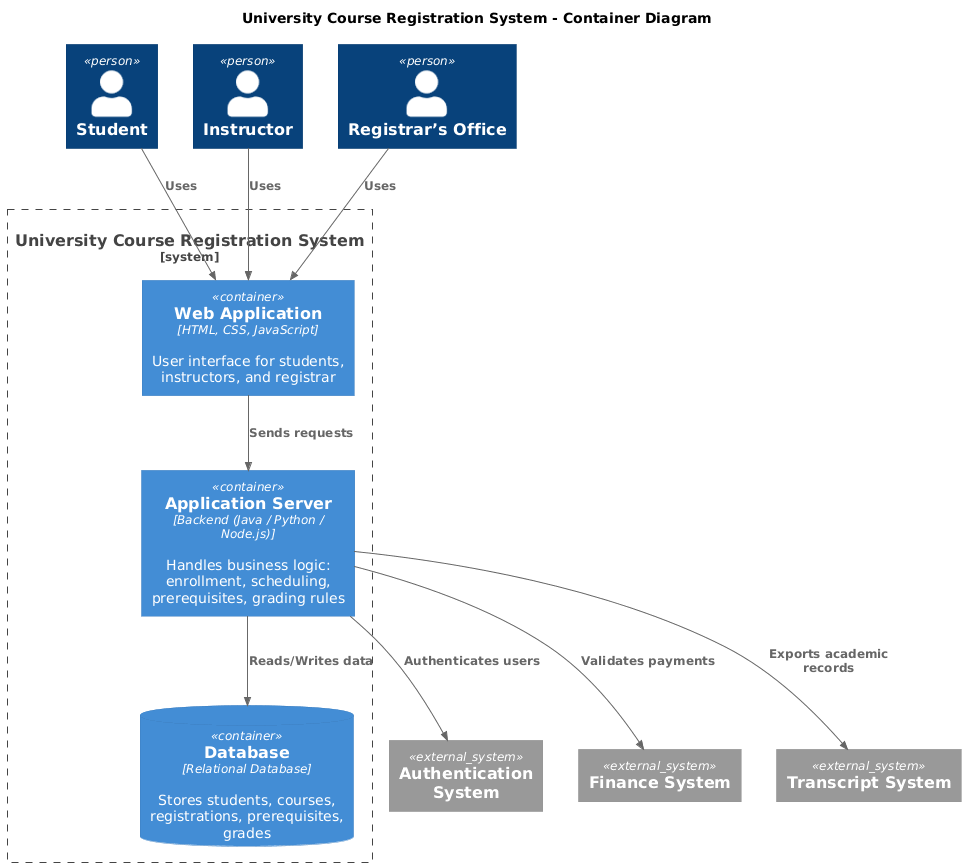

The diagram above was rendered by PlantUML. Its source (embedded in the PNG):
@startuml
!include https://raw.githubusercontent.com/plantuml-stdlib/C4-PlantUML/master/C4_Container.puml

title University Course Registration System - Container Diagram

Person(student, "Student")
Person(instructor, "Instructor")
Person(registrar, "Registrar’s Office")

System_Boundary(system, "University Course Registration System") {

    Container(web, "Web Application", "HTML, CSS, JavaScript", "User interface for students, instructors, and registrar")

    Container(api, "Application Server", "Backend (Java / Python / Node.js)", "Handles business logic: enrollment, scheduling, prerequisites, grading rules")

    ContainerDb(db, "Database", "Relational Database", "Stores students, courses, registrations, prerequisites, grades")
}

System_Ext(auth, "Authentication System")
System_Ext(finance, "Finance System")
System_Ext(transcript, "Transcript System")

Rel(student, web, "Uses")
Rel(instructor, web, "Uses")
Rel(registrar, web, "Uses")

Rel(web, api, "Sends requests")
Rel(api, db, "Reads/Writes data")

Rel(api, auth, "Authenticates users")
Rel(api, finance, "Validates payments")
Rel(api, transcript, "Exports academic records")
@enduml